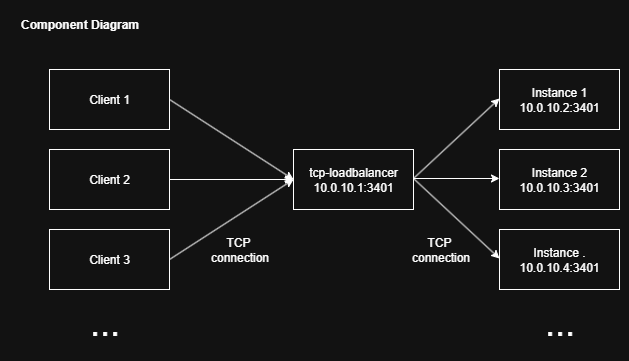

The diagram above was exported from draw.io. Its source (the exported page's mxGraphModel, read from the mxfile embedded in the PNG):
<mxGraphModel dx="1188" dy="634" grid="1" gridSize="10" guides="1" tooltips="1" connect="1" arrows="1" fold="1" page="1" pageScale="1" pageWidth="827" pageHeight="1169" math="0" shadow="0">
  <root>
    <mxCell id="0" />
    <mxCell id="1" parent="0" />
    <mxCell id="CcQIyE6teD5HivIurCoB-1" value="Instance 1&lt;br&gt;&lt;div&gt;10.0.10.2:3401&lt;/div&gt;" style="rounded=0;whiteSpace=wrap;html=1;" vertex="1" parent="1">
      <mxGeometry x="500" y="80" width="120" height="60" as="geometry" />
    </mxCell>
    <mxCell id="CcQIyE6teD5HivIurCoB-2" value="Instance 2&lt;br&gt;&lt;div&gt;&lt;span style=&quot;background-color: transparent; color: light-dark(rgb(0, 0, 0), rgb(255, 255, 255));&quot;&gt;10.0.10.3&lt;/span&gt;:3401&lt;/div&gt;" style="rounded=0;whiteSpace=wrap;html=1;" vertex="1" parent="1">
      <mxGeometry x="500" y="160" width="120" height="60" as="geometry" />
    </mxCell>
    <mxCell id="CcQIyE6teD5HivIurCoB-3" value="tcp-loadbalancer&lt;br&gt;&lt;div&gt;&lt;span style=&quot;background-color: transparent; color: light-dark(rgb(0, 0, 0), rgb(255, 255, 255));&quot;&gt;10.0.10.1&lt;/span&gt;:3401&lt;/div&gt;" style="rounded=0;whiteSpace=wrap;html=1;" vertex="1" parent="1">
      <mxGeometry x="294" y="160" width="120" height="60" as="geometry" />
    </mxCell>
    <mxCell id="CcQIyE6teD5HivIurCoB-4" value="Instance .&lt;br&gt;&lt;div&gt;&lt;span style=&quot;background-color: transparent; color: light-dark(rgb(0, 0, 0), rgb(255, 255, 255));&quot;&gt;10.0.10.4&lt;/span&gt;:3401&lt;/div&gt;" style="rounded=0;whiteSpace=wrap;html=1;" vertex="1" parent="1">
      <mxGeometry x="500" y="240" width="120" height="60" as="geometry" />
    </mxCell>
    <mxCell id="CcQIyE6teD5HivIurCoB-5" value="&lt;font style=&quot;font-size: 36px;&quot;&gt;...&lt;/font&gt;" style="text;html=1;align=center;verticalAlign=middle;resizable=0;points=[];autosize=1;strokeColor=none;fillColor=none;" vertex="1" parent="1">
      <mxGeometry x="535" y="303" width="50" height="60" as="geometry" />
    </mxCell>
    <mxCell id="CcQIyE6teD5HivIurCoB-6" value="" style="endArrow=classic;html=1;rounded=0;entryX=0;entryY=0.5;entryDx=0;entryDy=0;exitX=1;exitY=0.5;exitDx=0;exitDy=0;" edge="1" parent="1">
      <mxGeometry width="50" height="50" relative="1" as="geometry">
        <mxPoint x="414" y="189" as="sourcePoint" />
        <mxPoint x="500" y="109" as="targetPoint" />
      </mxGeometry>
    </mxCell>
    <mxCell id="CcQIyE6teD5HivIurCoB-7" value="" style="endArrow=classic;html=1;rounded=0;entryX=0;entryY=0.5;entryDx=0;entryDy=0;exitX=1;exitY=0.5;exitDx=0;exitDy=0;" edge="1" parent="1">
      <mxGeometry width="50" height="50" relative="1" as="geometry">
        <mxPoint x="414" y="189" as="sourcePoint" />
        <mxPoint x="500" y="189" as="targetPoint" />
      </mxGeometry>
    </mxCell>
    <mxCell id="CcQIyE6teD5HivIurCoB-8" value="" style="endArrow=classic;html=1;rounded=0;entryX=0;entryY=0.5;entryDx=0;entryDy=0;exitX=1;exitY=0.5;exitDx=0;exitDy=0;" edge="1" parent="1">
      <mxGeometry width="50" height="50" relative="1" as="geometry">
        <mxPoint x="414" y="189" as="sourcePoint" />
        <mxPoint x="500" y="269" as="targetPoint" />
      </mxGeometry>
    </mxCell>
    <mxCell id="CcQIyE6teD5HivIurCoB-9" value="" style="endArrow=classic;html=1;rounded=0;entryX=0;entryY=0.5;entryDx=0;entryDy=0;exitX=1;exitY=0.5;exitDx=0;exitDy=0;" edge="1" parent="1" source="CcQIyE6teD5HivIurCoB-11" target="CcQIyE6teD5HivIurCoB-3">
      <mxGeometry width="50" height="50" relative="1" as="geometry">
        <mxPoint x="240" y="190" as="sourcePoint" />
        <mxPoint x="360" y="270" as="targetPoint" />
      </mxGeometry>
    </mxCell>
    <mxCell id="CcQIyE6teD5HivIurCoB-11" value="Client 1" style="rounded=0;whiteSpace=wrap;html=1;" vertex="1" parent="1">
      <mxGeometry x="50" y="80" width="120" height="60" as="geometry" />
    </mxCell>
    <mxCell id="CcQIyE6teD5HivIurCoB-12" value="Client 2" style="rounded=0;whiteSpace=wrap;html=1;" vertex="1" parent="1">
      <mxGeometry x="50" y="160" width="120" height="60" as="geometry" />
    </mxCell>
    <mxCell id="CcQIyE6teD5HivIurCoB-13" value="Client 3" style="rounded=0;whiteSpace=wrap;html=1;" vertex="1" parent="1">
      <mxGeometry x="50" y="240" width="120" height="60" as="geometry" />
    </mxCell>
    <mxCell id="CcQIyE6teD5HivIurCoB-14" value="" style="endArrow=classic;html=1;rounded=0;entryX=0;entryY=0.5;entryDx=0;entryDy=0;exitX=1;exitY=0.5;exitDx=0;exitDy=0;" edge="1" parent="1" source="CcQIyE6teD5HivIurCoB-12" target="CcQIyE6teD5HivIurCoB-3">
      <mxGeometry width="50" height="50" relative="1" as="geometry">
        <mxPoint x="250" y="270" as="sourcePoint" />
        <mxPoint x="374" y="350" as="targetPoint" />
      </mxGeometry>
    </mxCell>
    <mxCell id="CcQIyE6teD5HivIurCoB-15" value="" style="endArrow=classic;html=1;rounded=0;entryX=0;entryY=0.5;entryDx=0;entryDy=0;exitX=1;exitY=0.5;exitDx=0;exitDy=0;" edge="1" parent="1" source="CcQIyE6teD5HivIurCoB-13" target="CcQIyE6teD5HivIurCoB-3">
      <mxGeometry width="50" height="50" relative="1" as="geometry">
        <mxPoint x="210" y="300" as="sourcePoint" />
        <mxPoint x="334" y="300" as="targetPoint" />
      </mxGeometry>
    </mxCell>
    <mxCell id="CcQIyE6teD5HivIurCoB-16" value="&lt;font style=&quot;font-size: 36px;&quot;&gt;...&lt;/font&gt;" style="text;html=1;align=center;verticalAlign=middle;resizable=0;points=[];autosize=1;strokeColor=none;fillColor=none;" vertex="1" parent="1">
      <mxGeometry x="80" y="303" width="50" height="60" as="geometry" />
    </mxCell>
    <mxCell id="CcQIyE6teD5HivIurCoB-17" value="TCP&amp;nbsp;&lt;div&gt;connection&lt;/div&gt;" style="text;html=1;align=center;verticalAlign=middle;resizable=0;points=[];autosize=1;strokeColor=none;fillColor=none;" vertex="1" parent="1">
      <mxGeometry x="200" y="240" width="80" height="40" as="geometry" />
    </mxCell>
    <mxCell id="CcQIyE6teD5HivIurCoB-18" value="TCP&amp;nbsp;&lt;div&gt;connection&lt;/div&gt;" style="text;html=1;align=center;verticalAlign=middle;resizable=0;points=[];autosize=1;strokeColor=none;fillColor=none;" vertex="1" parent="1">
      <mxGeometry x="401" y="240" width="80" height="40" as="geometry" />
    </mxCell>
    <mxCell id="CcQIyE6teD5HivIurCoB-19" value="&lt;b&gt;Component Diagram&lt;/b&gt;" style="text;html=1;align=center;verticalAlign=middle;resizable=0;points=[];autosize=1;strokeColor=none;fillColor=none;" vertex="1" parent="1">
      <mxGeometry x="10" y="20" width="140" height="30" as="geometry" />
    </mxCell>
  </root>
</mxGraphModel>